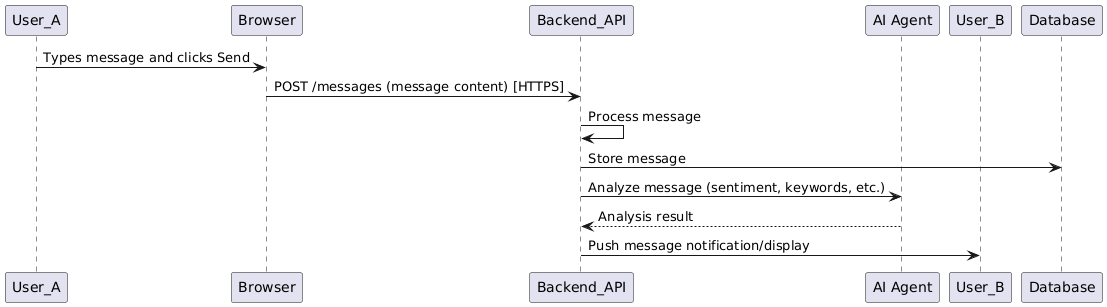

The diagram above was rendered by PlantUML. Its source (embedded in the PNG):
@startuml
participant User_A
participant Browser
participant Backend_API
participant "AI Agent" as AIAgent
participant User_B

User_A -> Browser : Types message and clicks Send
Browser -> Backend_API : POST /messages (message content) [HTTPS]
Backend_API -> Backend_API : Process message
Backend_API -> Database : Store message
Backend_API -> AIAgent : Analyze message (sentiment, keywords, etc.)
AIAgent --> Backend_API : Analysis result
Backend_API -> User_B : Push message notification/display
@enduml